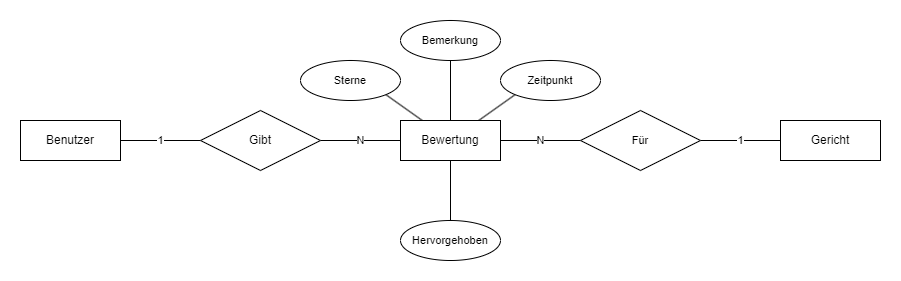

The diagram above was exported from draw.io. Its source (the exported page's mxGraphModel, read from the mxfile embedded in the PNG):
<mxGraphModel dx="1034" dy="612" grid="1" gridSize="10" guides="1" tooltips="1" connect="1" arrows="1" fold="1" page="1" pageScale="1" pageWidth="850" pageHeight="1100" math="0" shadow="0">
  <root>
    <mxCell id="0" />
    <mxCell id="1" parent="0" />
    <mxCell id="LoSakxguxLErg5LI7J2_-6" value="1" style="edgeStyle=orthogonalEdgeStyle;rounded=0;orthogonalLoop=1;jettySize=auto;html=1;entryX=0;entryY=0.5;entryDx=0;entryDy=0;endArrow=none;endFill=0;" edge="1" parent="1" source="LoSakxguxLErg5LI7J2_-1" target="LoSakxguxLErg5LI7J2_-4">
      <mxGeometry relative="1" as="geometry" />
    </mxCell>
    <mxCell id="LoSakxguxLErg5LI7J2_-1" value="Benutzer" style="whiteSpace=wrap;html=1;align=center;" vertex="1" parent="1">
      <mxGeometry x="10" y="280" width="100" height="40" as="geometry" />
    </mxCell>
    <mxCell id="LoSakxguxLErg5LI7J2_-2" value="Gericht" style="whiteSpace=wrap;html=1;align=center;" vertex="1" parent="1">
      <mxGeometry x="770" y="280" width="100" height="40" as="geometry" />
    </mxCell>
    <mxCell id="LoSakxguxLErg5LI7J2_-10" value="N" style="edgeStyle=orthogonalEdgeStyle;shape=connector;rounded=0;orthogonalLoop=1;jettySize=auto;html=1;entryX=0;entryY=0.5;entryDx=0;entryDy=0;labelBackgroundColor=default;strokeColor=default;align=center;verticalAlign=middle;fontFamily=Helvetica;fontSize=11;fontColor=default;endArrow=none;endFill=0;" edge="1" parent="1" source="LoSakxguxLErg5LI7J2_-3" target="LoSakxguxLErg5LI7J2_-9">
      <mxGeometry relative="1" as="geometry" />
    </mxCell>
    <mxCell id="LoSakxguxLErg5LI7J2_-13" style="edgeStyle=orthogonalEdgeStyle;shape=connector;rounded=0;orthogonalLoop=1;jettySize=auto;html=1;entryX=0.5;entryY=1;entryDx=0;entryDy=0;labelBackgroundColor=default;strokeColor=default;align=center;verticalAlign=middle;fontFamily=Helvetica;fontSize=11;fontColor=default;endArrow=none;endFill=0;" edge="1" parent="1" source="LoSakxguxLErg5LI7J2_-3" target="LoSakxguxLErg5LI7J2_-12">
      <mxGeometry relative="1" as="geometry" />
    </mxCell>
    <mxCell id="LoSakxguxLErg5LI7J2_-19" style="edgeStyle=none;shape=connector;rounded=0;orthogonalLoop=1;jettySize=auto;html=1;entryX=1;entryY=1;entryDx=0;entryDy=0;labelBackgroundColor=default;strokeColor=default;align=center;verticalAlign=middle;fontFamily=Helvetica;fontSize=11;fontColor=default;endArrow=none;endFill=0;" edge="1" parent="1" source="LoSakxguxLErg5LI7J2_-3" target="LoSakxguxLErg5LI7J2_-14">
      <mxGeometry relative="1" as="geometry" />
    </mxCell>
    <mxCell id="LoSakxguxLErg5LI7J2_-20" style="edgeStyle=none;shape=connector;rounded=0;orthogonalLoop=1;jettySize=auto;html=1;entryX=0;entryY=1;entryDx=0;entryDy=0;labelBackgroundColor=default;strokeColor=default;align=center;verticalAlign=middle;fontFamily=Helvetica;fontSize=11;fontColor=default;endArrow=none;endFill=0;" edge="1" parent="1" source="LoSakxguxLErg5LI7J2_-3" target="LoSakxguxLErg5LI7J2_-15">
      <mxGeometry relative="1" as="geometry" />
    </mxCell>
    <mxCell id="LoSakxguxLErg5LI7J2_-3" value="Bewertung" style="whiteSpace=wrap;html=1;align=center;" vertex="1" parent="1">
      <mxGeometry x="390" y="280" width="100" height="40" as="geometry" />
    </mxCell>
    <mxCell id="LoSakxguxLErg5LI7J2_-7" value="N" style="edgeStyle=orthogonalEdgeStyle;shape=connector;rounded=0;orthogonalLoop=1;jettySize=auto;html=1;entryX=0;entryY=0.5;entryDx=0;entryDy=0;labelBackgroundColor=default;strokeColor=default;align=center;verticalAlign=middle;fontFamily=Helvetica;fontSize=11;fontColor=default;endArrow=none;endFill=0;" edge="1" parent="1" source="LoSakxguxLErg5LI7J2_-4" target="LoSakxguxLErg5LI7J2_-3">
      <mxGeometry relative="1" as="geometry" />
    </mxCell>
    <mxCell id="LoSakxguxLErg5LI7J2_-4" value="Gibt" style="shape=rhombus;perimeter=rhombusPerimeter;whiteSpace=wrap;html=1;align=center;" vertex="1" parent="1">
      <mxGeometry x="190" y="270" width="120" height="60" as="geometry" />
    </mxCell>
    <mxCell id="LoSakxguxLErg5LI7J2_-11" value="1" style="edgeStyle=orthogonalEdgeStyle;shape=connector;rounded=0;orthogonalLoop=1;jettySize=auto;html=1;entryX=0;entryY=0.5;entryDx=0;entryDy=0;labelBackgroundColor=default;strokeColor=default;align=center;verticalAlign=middle;fontFamily=Helvetica;fontSize=11;fontColor=default;endArrow=none;endFill=0;" edge="1" parent="1" source="LoSakxguxLErg5LI7J2_-9" target="LoSakxguxLErg5LI7J2_-2">
      <mxGeometry relative="1" as="geometry" />
    </mxCell>
    <mxCell id="LoSakxguxLErg5LI7J2_-9" value="Für" style="shape=rhombus;perimeter=rhombusPerimeter;whiteSpace=wrap;html=1;align=center;fontFamily=Helvetica;fontSize=11;fontColor=default;" vertex="1" parent="1">
      <mxGeometry x="570" y="270" width="120" height="60" as="geometry" />
    </mxCell>
    <mxCell id="LoSakxguxLErg5LI7J2_-12" value="Bemerkung" style="ellipse;whiteSpace=wrap;html=1;align=center;fontFamily=Helvetica;fontSize=11;fontColor=default;" vertex="1" parent="1">
      <mxGeometry x="390" y="180" width="100" height="40" as="geometry" />
    </mxCell>
    <mxCell id="LoSakxguxLErg5LI7J2_-14" value="Sterne" style="ellipse;whiteSpace=wrap;html=1;align=center;fontFamily=Helvetica;fontSize=11;fontColor=default;" vertex="1" parent="1">
      <mxGeometry x="290" y="220" width="100" height="40" as="geometry" />
    </mxCell>
    <mxCell id="LoSakxguxLErg5LI7J2_-15" value="Zeitpunkt" style="ellipse;whiteSpace=wrap;html=1;align=center;fontFamily=Helvetica;fontSize=11;fontColor=default;" vertex="1" parent="1">
      <mxGeometry x="490" y="220" width="100" height="40" as="geometry" />
    </mxCell>
    <mxCell id="LoSakxguxLErg5LI7J2_-22" style="edgeStyle=none;shape=connector;rounded=0;orthogonalLoop=1;jettySize=auto;html=1;entryX=0.5;entryY=1;entryDx=0;entryDy=0;labelBackgroundColor=default;strokeColor=default;align=center;verticalAlign=middle;fontFamily=Helvetica;fontSize=11;fontColor=default;endArrow=none;endFill=0;" edge="1" parent="1" source="LoSakxguxLErg5LI7J2_-21" target="LoSakxguxLErg5LI7J2_-3">
      <mxGeometry relative="1" as="geometry" />
    </mxCell>
    <mxCell id="LoSakxguxLErg5LI7J2_-21" value="Hervorgehoben" style="ellipse;whiteSpace=wrap;html=1;align=center;fontFamily=Helvetica;fontSize=11;fontColor=default;" vertex="1" parent="1">
      <mxGeometry x="390" y="380" width="100" height="40" as="geometry" />
    </mxCell>
  </root>
</mxGraphModel>